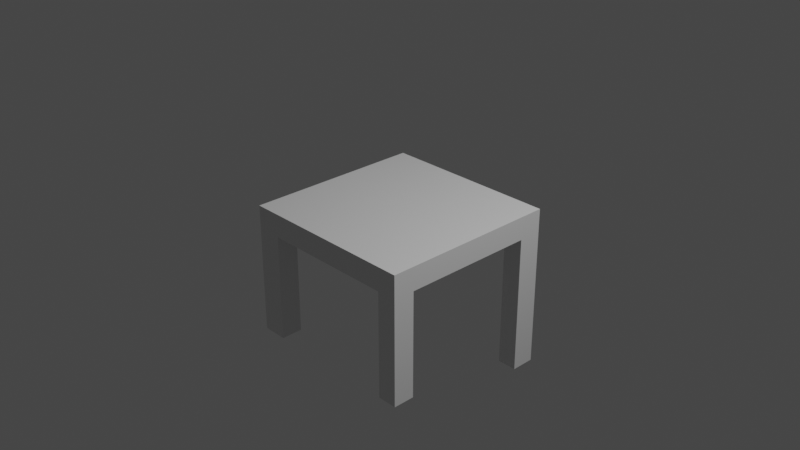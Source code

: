 # Source: shit_table.blend  (saved by Blender 3.0.42; exported with 4.5.12 LTS)
import bpy
from mathutils import Matrix  # noqa: F401  (used for matrix-valued properties, if any)

bpy.ops.wm.read_factory_settings(use_empty=True)
scene = bpy.context.scene
scene.name = 'Scene'

# ---- collections
col_collection = bpy.data.collections.new('Collection'); scene.collection.children.link(col_collection)

# ---- materials (node trees are filled in below, after node groups)
mat_material = bpy.data.materials.new('Material')
mat_material.alpha_threshold = 0.0
mat_material.use_transparent_shadow = False
mat_material.line_color = (0.0, 0.0, 0.0, 1.0)

# ---- material node trees
mat_material.use_nodes = True; mat_material.node_tree.nodes.clear()
_N = mat_material.node_tree.nodes; _L = mat_material.node_tree.links
n0 = _N.new('ShaderNodeOutputMaterial'); n0.name = 'Material Output'; n0.location = (300, 300)
n1 = _N.new('ShaderNodeBsdfPrincipled'); n1.name = 'Principled BSDF'; n1.location = (10, 300)
n1.distribution = 'GGX'
n1.subsurface_method = 'RANDOM_WALK_SKIN'
n1.inputs[2].default_value = 0.4
n1.inputs[3].default_value = 1.45
n1.inputs[27].default_value = (0.0, 0.0, 0.0, 1.0)
n1.inputs[28].default_value = 1.0
_L.new(n1.outputs[0], n0.inputs[0])
n0.is_active_output = True

# ---- world
world_world = bpy.data.worlds.new('World'); scene.world = world_world
world_world.use_nodes = True; world_world.node_tree.nodes.clear()
_N = world_world.node_tree.nodes; _L = world_world.node_tree.links
n0 = _N.new('ShaderNodeOutputWorld'); n0.name = 'World Output'; n0.location = (300, 300)
n1 = _N.new('ShaderNodeBackground'); n1.name = 'Background'; n1.location = (10, 300)
n1.inputs[0].default_value = (0.05088, 0.05088, 0.05088, 1.0)
_L.new(n1.outputs[0], n0.inputs[0])
n0.is_active_output = True
world_world.color = (0.05088, 0.05088, 0.05088)
world_world.use_sun_shadow = False
world_world.sun_shadow_jitter_overblur = 0.0

# ---- cameras
cam_camera = bpy.data.cameras.new('Camera')
cam_camera.clip_end = 100.0
cam_camera.ortho_scale = 7.314

# ---- lights
light_light = bpy.data.lights.new('Light', 'POINT')
light_light.transmission_factor = 0.0
light_light.energy = 1000.0
light_light.shadow_soft_size = 0.1
light_light.shadow_maximum_resolution = 0.006
light_light.use_absolute_resolution = True

# ---- meshes
me_cube = bpy.data.meshes.new('Cube')
me_cube.from_pydata([(1.0, 1.0, 0.1286), (1.0, 1.0, -0.1286), (1.0, -1.0, 0.1286), (1.0, -1.0, -0.1286), (-1.0, 1.0, 0.1286), (-1.0, 1.0, -0.1286), (-1.0, -1.0, 0.1286), (-1.0, -1.0, -0.1286), (0.7809, 1.0, -0.1286), (0.7809, -1.0, 0.1286), (0.7809, -1.0, -0.1286), (0.7809, 1.0, 0.1286), (-0.7207, 1.0, -0.1286), (-0.7207, -1.0, 0.1286), (-0.7207, -1.0, -0.1286), (-0.7207, 1.0, 0.1286), (-1.0, 0.7605, -0.1286), (1.0, 0.7605, 0.1286), (-1.0, 0.7605, 0.1286), (1.0, 0.7605, -0.1286), (0.7809, 0.7605, -0.1286), (0.7809, 0.7605, 0.1286), (-0.7207, 0.7605, -0.1286), (-0.7207, 0.7605, 0.1286), (-1.0, -0.7359, -0.1286), (1.0, -0.7359, 0.1286), (0.7809, -0.7359, -0.1286), (0.7809, -0.7359, 0.1286), (-0.7207, -0.7359, -0.1286), (-0.7207, -0.7359, 0.1286), (-1.0, -0.7359, 0.1286), (1.0, -0.7359, -0.1286), (-0.7207, -1.0, 1.286), (-1.0, -1.0, 1.286), (-0.7207, -0.7359, 1.286), (-1.0, -0.7359, 1.286), (1.0, -0.7359, 1.671), (1.0, -1.0, 1.671), (0.7809, -1.0, 1.671), (0.7809, -0.7359, 1.671), (0.7809, 1.0, 1.306), (1.0, 1.0, 1.306), (1.0, 0.7605, 1.306), (0.7809, 0.7605, 1.306), (-1.0, 0.7605, 1.321), (-1.0, 1.0, 1.321), (-0.7207, 1.0, 1.321), (-0.7207, 0.7605, 1.321)], [], [(29, 30, 35, 34), (14, 13, 6, 7), (16, 18, 4, 5), (26, 31, 3, 10), (31, 25, 2, 3), (8, 11, 0, 1), (12, 15, 11, 8), (28, 26, 10, 14), (3, 2, 9, 10), (9, 2, 37, 38), (24, 28, 14, 7), (5, 4, 15, 12), (10, 9, 13, 14), (27, 29, 13, 9), (11, 15, 23, 21), (5, 12, 22, 16), (11, 21, 43, 40), (12, 8, 20, 22), (1, 0, 17, 19), (8, 1, 19, 20), (24, 30, 18, 16), (23, 15, 46, 47), (7, 6, 30, 24), (21, 23, 29, 27), (16, 22, 28, 24), (17, 21, 27, 25), (22, 20, 26, 28), (19, 17, 25, 31), (20, 19, 31, 26), (23, 18, 30, 29), (34, 35, 33, 32), (13, 29, 34, 32), (6, 13, 32, 33), (30, 6, 33, 35), (36, 39, 38, 37), (25, 27, 39, 36), (2, 25, 36, 37), (27, 9, 38, 39), (41, 40, 43, 42), (17, 0, 41, 42), (21, 17, 42, 43), (0, 11, 40, 41), (46, 45, 44, 47), (4, 18, 44, 45), (15, 4, 45, 46), (18, 23, 47, 44)])
_uv = me_cube.uv_layers.new(name='UVMap')
_uv.uv.foreach_set('vector', [0.8401, 0.717, 0.875, 0.717, 0.875, 0.717, 0.8401, 0.717, 0.375, 0.9651, 0.625, 0.9651, 0.625, 1.0, 0.375, 1.0, 0.375, 0.2201, 0.625, 0.2201, 0.625, 0.25, 0.375, 0.25, 0.3476, 0.717, 0.375, 0.717, 0.375, 0.75, 0.3476, 0.75, 0.375, 0.717, 0.625, 0.717, 0.625, 0.75, 0.375, 0.75, 0.375, 0.4726, 0.625, 0.4726, 0.625, 0.5, 0.375, 0.5, 0.375, 0.2849, 0.625, 0.2849, 0.625, 0.4726, 0.375, 0.4726, 0.1599, 0.717, 0.3476, 0.717, 0.3476, 0.75, 0.1599, 0.75, 0.375, 0.75, 0.625, 0.75, 0.625, 0.7774, 0.375, 0.7774, 0.625, 0.7774, 0.625, 0.75, 0.625, 0.75, 0.625, 0.7774, 0.125, 0.717, 0.1599, 0.717, 0.1599, 0.75, 0.125, 0.75, 0.375, 0.25, 0.625, 0.25, 0.625, 0.2849, 0.375, 0.2849, 0.375, 0.7774, 0.625, 0.7774, 0.625, 0.9651, 0.375, 0.9651, 0.6524, 0.717, 0.8401, 0.717, 0.8401, 0.75, 0.6524, 0.75, 0.6524, 0.5, 0.8401, 0.5, 0.8401, 0.5299, 0.6524, 0.5299, 0.125, 0.5, 0.1599, 0.5, 0.1599, 0.5299, 0.125, 0.5299, 0.6524, 0.5, 0.6524, 0.5299, 0.6524, 0.5299, 0.6524, 0.5, 0.1599, 0.5, 0.3476, 0.5, 0.3476, 0.5299, 0.1599, 0.5299, 0.375, 0.5, 0.625, 0.5, 0.625, 0.5299, 0.375, 0.5299, 0.3476, 0.5, 0.375, 0.5, 0.375, 0.5299, 0.3476, 0.5299, 0.375, 0.03302, 0.625, 0.03302, 0.625, 0.2201, 0.375, 0.2201, 0.8401, 0.5299, 0.8401, 0.5, 0.8401, 0.5, 0.8401, 0.5299, 0.375, 0.0, 0.625, 0.0, 0.625, 0.03302, 0.375, 0.03302, 0.6524, 0.5299, 0.8401, 0.5299, 0.8401, 0.717, 0.6524, 0.717, 0.125, 0.5299, 0.1599, 0.5299, 0.1599, 0.717, 0.125, 0.717, 0.625, 0.5299, 0.6524, 0.5299, 0.6524, 0.717, 0.625, 0.717, 0.1599, 0.5299, 0.3476, 0.5299, 0.3476, 0.717, 0.1599, 0.717, 0.375, 0.5299, 0.625, 0.5299, 0.625, 0.717, 0.375, 0.717, 0.3476, 0.5299, 0.375, 0.5299, 0.375, 0.717, 0.3476, 0.717, 0.8401, 0.5299, 0.875, 0.5299, 0.875, 0.717, 0.8401, 0.717, 0.8401, 0.717, 0.875, 0.717, 0.875, 0.75, 0.8401, 0.75, 0.8401, 0.75, 0.8401, 0.717, 0.8401, 0.717, 0.8401, 0.75, 0.625, 1.0, 0.625, 0.9651, 0.625, 0.9651, 0.625, 1.0, 0.625, 0.03302, 0.625, 0.0, 0.625, 0.0, 0.625, 0.03302, 0.625, 0.717, 0.6524, 0.717, 0.6524, 0.75, 0.625, 0.75, 0.625, 0.717, 0.6524, 0.717, 0.6524, 0.717, 0.625, 0.717, 0.625, 0.75, 0.625, 0.717, 0.625, 0.717, 0.625, 0.75, 0.6524, 0.717, 0.6524, 0.75, 0.6524, 0.75, 0.6524, 0.717, 0.625, 0.5, 0.6524, 0.5, 0.6524, 0.5299, 0.625, 0.5299, 0.625, 0.5299, 0.625, 0.5, 0.625, 0.5, 0.625, 0.5299, 0.6524, 0.5299, 0.625, 0.5299, 0.625, 0.5299, 0.6524, 0.5299, 0.625, 0.5, 0.625, 0.4726, 0.625, 0.4726, 0.625, 0.5, 0.8401, 0.5, 0.875, 0.5, 0.875, 0.5299, 0.8401, 0.5299, 0.625, 0.25, 0.625, 0.2201, 0.625, 0.2201, 0.625, 0.25, 0.625, 0.2849, 0.625, 0.25, 0.625, 0.25, 0.625, 0.2849, 0.875, 0.5299, 0.8401, 0.5299, 0.8401, 0.5299, 0.875, 0.5299])
me_cube.materials.append(mat_material)
me_cube.use_remesh_preserve_volume = False
me_cube.use_remesh_preserve_attributes = False
me_cube.use_mirror_vertex_groups = False
me_cube.update()

# ---- objects
ob_cube = bpy.data.objects.new('Cube', me_cube)
ob_light = bpy.data.objects.new('Light', light_light)
ob_camera = bpy.data.objects.new('Camera', cam_camera)

# ---- transforms, parenting, visibility, modifiers, constraints
ob_cube.location = (0.0, 0.0, 0.0)
ob_cube.rotation_euler = (3.142, 0.0, 0.0)
ob_cube.lock_rotations_4d = False
ob_cube.empty_display_type = 'ARROWS'
ob_cube.lineart.crease_threshold = 0.0
ob_light.location = (4.076, 1.005, 5.904)
ob_light.rotation_euler = (0.6503, 0.05522, 1.866)
ob_light.lock_rotations_4d = False
ob_light.empty_display_type = 'ARROWS'
ob_light.color = (0.0, 0.0, 0.0, 0.0)
ob_light.lineart.crease_threshold = 0.0
ob_camera.location = (7.359, -6.926, 4.958)
ob_camera.rotation_euler = (1.109, 0.0, 0.8149)
ob_camera.lock_rotations_4d = False
ob_camera.empty_display_type = 'ARROWS'
ob_camera.color = (0.0, 0.0, 0.0, 0.0)
ob_camera.display_type = 'WIRE'
ob_camera.lineart.crease_threshold = 0.0

# ---- collection membership
col_collection.objects.link(ob_cube)
col_collection.objects.link(ob_light)
col_collection.objects.link(ob_camera)

# ---- scene / render settings (as saved in the file)
scene.camera = ob_camera
scene.frame_start = 1; scene.frame_end = 250; scene.frame_set(1)
scene.render.engine = 'BLENDER_EEVEE_NEXT'
scene.cycles.sampling_pattern = 'TABULATED_SOBOL'
scene.cycles.use_light_tree = False
scene.view_settings.view_transform = 'Filmic'
bpy.context.view_layer.update()
